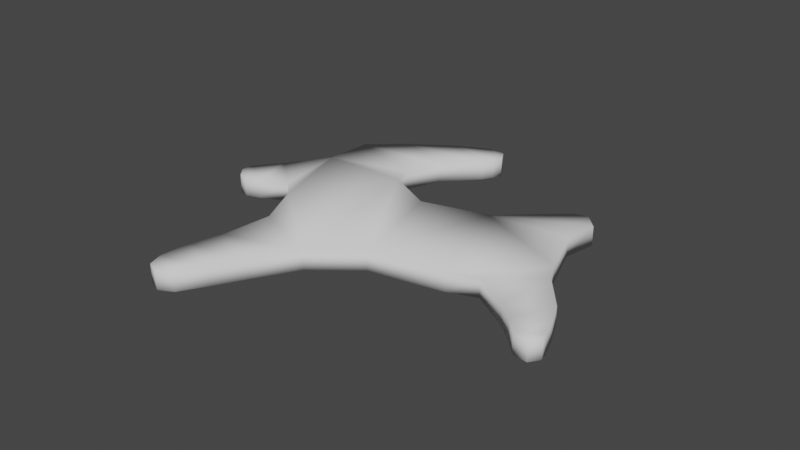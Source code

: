 # Source: Pepparkaka-Ren.blend  (saved by Blender 2.81.16; exported with 4.5.12 LTS)
import bpy
from mathutils import Matrix  # noqa: F401  (used for matrix-valued properties, if any)

bpy.ops.wm.read_factory_settings(use_empty=True)
scene = bpy.context.scene
scene.name = 'Scene'

# ---- collections
col_collection = bpy.data.collections.new('Collection'); scene.collection.children.link(col_collection)

# ---- world
world_world = bpy.data.worlds.new('World'); scene.world = world_world
world_world.use_nodes = True; world_world.node_tree.nodes.clear()
_N = world_world.node_tree.nodes; _L = world_world.node_tree.links
n0 = _N.new('ShaderNodeOutputWorld'); n0.name = 'World Output'; n0.location = (300, 300)
n1 = _N.new('ShaderNodeBackground'); n1.name = 'Background'; n1.location = (10, 300)
n1.inputs[0].default_value = (0.05088, 0.05088, 0.05088, 1.0)
_L.new(n1.outputs[0], n0.inputs[0])
n0.is_active_output = True
world_world.color = (0.05088, 0.05088, 0.05088)
world_world.use_sun_shadow = False
world_world.sun_shadow_jitter_overblur = 0.0

# ---- meshes
me_plane = bpy.data.meshes.new('Plane')
me_plane.from_pydata([(-0.3497, -0.9416, 0.0), (1.0, -1.0, 0.0), (-0.3497, 1.058, 0.0), (0.8895, 1.074, 0.0), (2.416, -0.09192, 0.0), (2.324, 0.8806, 0.0), (1.603, 1.457, 0.0), (2.578, 1.416, 0.0), (2.142, 1.737, 0.0), (2.392, 1.739, 0.0), (1.548, -0.9437, 0.0), (2.502, -0.4821, 0.0), (2.108, -1.507, 0.0), (2.838, -1.202, 0.0), (2.335, -1.813, 0.0), (2.912, -1.607, 0.0), (2.528, -2.147, 0.0), (2.946, -1.984, 0.0), (2.78, -2.247, 0.0), (2.944, -2.104, 0.0), (-1.271, -1.347, 0.0), (-1.093, 1.696, 0.0), (-2.379, -0.5446, 0.0), (-2.546, 0.3456, 0.0), (-1.911, -1.988, 0.0), (-2.7, -1.422, 0.0), (-2.316, -2.416, 0.0), (-3.005, -1.922, 0.0), (-2.696, -2.789, 0.0), (-3.18, -2.442, 0.0), (-2.969, -2.855, 0.0), (-3.158, -2.719, 0.0), (-2.613, 2.03, 0.0), (-2.762, 0.6946, 0.0), (-3.28, 1.423, 0.0), (-3.296, 0.5884, 0.0), (-3.746, 1.07, 0.0), (-3.56, 0.5625, 0.0), (-3.809, 0.8551, 0.0), (-3.714, 0.647, 0.0), (-1.076, 2.06, 0.0), (-2.352, 2.849, 0.0), (-0.7028, 2.593, 0.0), (-1.613, 3.226, 0.0), (-0.01994, 3.04, 0.0), (-0.7309, 3.549, 0.0), (0.1383, 3.194, 0.0), (-0.1282, 3.675, 0.0), (0.2337, 3.354, 0.0), (0.1796, 3.579, 0.0), (-0.3497, -0.9416, 0.347), (1.0, -1.0, 0.347), (-0.3497, 1.058, 0.347), (0.8895, 1.074, 0.347), (2.416, -0.09192, 0.347), (2.324, 0.8806, 0.347), (1.603, 1.457, 0.347), (2.578, 1.416, 0.347), (2.142, 1.737, 0.347), (2.392, 1.739, 0.347), (1.548, -0.9437, 0.347), (2.502, -0.4821, 0.347), (2.108, -1.507, 0.347), (2.838, -1.202, 0.347), (2.335, -1.813, 0.347), (2.912, -1.607, 0.347), (2.528, -2.147, 0.347), (2.946, -1.984, 0.347), (2.78, -2.247, 0.347), (2.944, -2.104, 0.347), (-1.271, -1.347, 0.347), (-1.093, 1.696, 0.347), (-2.379, -0.5446, 0.347), (-2.546, 0.3456, 0.347), (-1.911, -1.988, 0.347), (-2.7, -1.422, 0.347), (-2.316, -2.416, 0.347), (-3.005, -1.922, 0.347), (-2.696, -2.789, 0.347), (-3.18, -2.442, 0.347), (-2.969, -2.855, 0.347), (-3.158, -2.719, 0.347), (-2.613, 2.03, 0.347), (-2.762, 0.6946, 0.347), (-3.28, 1.423, 0.347), (-3.296, 0.5884, 0.347), (-3.746, 1.07, 0.347), (-3.56, 0.5625, 0.347), (-3.809, 0.8551, 0.347), (-3.714, 0.647, 0.347), (-1.076, 2.06, 0.347), (-2.352, 2.849, 0.347), (-0.7028, 2.593, 0.347), (-1.613, 3.226, 0.347), (-0.01994, 3.04, 0.347), (-0.7309, 3.549, 0.347), (0.1383, 3.194, 0.347), (-0.1282, 3.675, 0.347), (0.2337, 3.354, 0.347), (0.1796, 3.579, 0.347)], [], [(0, 2, 3, 1), (3, 5, 4, 1), (3, 6, 7, 5), (6, 8, 9, 7), (4, 11, 10, 1), (11, 13, 12, 10), (13, 15, 14, 12), (15, 17, 16, 14), (17, 19, 18, 16), (0, 20, 21, 2), (20, 22, 23, 21), (20, 24, 25, 22), (24, 26, 27, 25), (26, 28, 29, 27), (28, 30, 31, 29), (23, 33, 32, 21), (33, 35, 34, 32), (35, 37, 36, 34), (37, 39, 38, 36), (32, 41, 40, 21), (41, 43, 42, 40), (43, 45, 44, 42), (45, 47, 46, 44), (47, 49, 48, 46), (50, 51, 53, 52), (53, 51, 54, 55), (53, 55, 57, 56), (56, 57, 59, 58), (54, 51, 60, 61), (61, 60, 62, 63), (63, 62, 64, 65), (65, 64, 66, 67), (67, 66, 68, 69), (50, 52, 71, 70), (70, 71, 73, 72), (70, 72, 75, 74), (74, 75, 77, 76), (76, 77, 79, 78), (78, 79, 81, 80), (73, 71, 82, 83), (83, 82, 84, 85), (85, 84, 86, 87), (87, 86, 88, 89), (82, 71, 90, 91), (91, 90, 92, 93), (93, 92, 94, 95), (95, 94, 96, 97), (97, 96, 98, 99), (6, 3, 53, 56), (24, 20, 70, 74), (43, 41, 91, 93), (14, 16, 66, 64), (32, 34, 84, 82), (9, 8, 58, 59), (17, 15, 65, 67), (35, 33, 83, 85), (7, 9, 59, 57), (25, 27, 77, 75), (42, 44, 94, 92), (18, 19, 69, 68), (8, 6, 56, 58), (26, 24, 74, 76), (45, 43, 93, 95), (16, 18, 68, 66), (34, 36, 86, 84), (19, 17, 67, 69), (37, 35, 85, 87), (1, 10, 60, 51), (27, 29, 79, 77), (44, 46, 96, 94), (0, 1, 51, 50), (38, 39, 89, 88), (11, 4, 54, 61), (28, 26, 76, 78), (47, 45, 95, 97), (2, 21, 71, 52), (36, 38, 88, 86), (31, 30, 80, 81), (48, 49, 99, 98), (3, 2, 52, 53), (20, 0, 50, 70), (39, 37, 87, 89), (10, 12, 62, 60), (29, 31, 81, 79), (46, 48, 98, 96), (4, 5, 55, 54), (23, 22, 72, 73), (13, 11, 61, 63), (30, 28, 78, 80), (49, 47, 97, 99), (21, 40, 90, 71), (41, 32, 82, 91), (12, 14, 64, 62), (15, 13, 63, 65), (33, 23, 73, 83), (5, 7, 57, 55), (22, 25, 75, 72), (40, 42, 92, 90)])
me_plane.polygons.foreach_set('use_smooth', [True] * 98)
_uv = me_plane.uv_layers.new(name='UVMap')
_uv.uv.foreach_set('vector', [0.0, 0.0, 0.0, 1.0, 1.0, 1.0, 1.0, 0.0, 1.0, 1.0, 1.0, 1.0, 1.0, 0.0, 1.0, 0.0, 1.0, 1.0, 1.0, 1.0, 1.0, 1.0, 1.0, 1.0, 1.0, 1.0, 1.0, 1.0, 1.0, 1.0, 1.0, 1.0, 1.0, 0.0, 1.0, 0.0, 1.0, 0.0, 1.0, 0.0, 1.0, 0.0, 1.0, 0.0, 1.0, 0.0, 1.0, 0.0, 1.0, 0.0, 1.0, 0.0, 1.0, 0.0, 1.0, 0.0, 1.0, 0.0, 1.0, 0.0, 1.0, 0.0, 1.0, 0.0, 1.0, 0.0, 1.0, 0.0, 1.0, 0.0, 1.0, 0.0, 0.0, 0.0, 0.0, 0.0, 0.0, 1.0, 0.0, 1.0, 0.0, 0.0, 0.0, 0.0, 0.0, 1.0, 0.0, 1.0, 0.0, 0.0, 0.0, 0.0, 0.0, 0.0, 0.0, 0.0, 0.0, 0.0, 0.0, 0.0, 0.0, 0.0, 0.0, 0.0, 0.0, 0.0, 0.0, 0.0, 0.0, 0.0, 0.0, 0.0, 0.0, 0.0, 0.0, 0.0, 0.0, 0.0, 0.0, 0.0, 0.0, 1.0, 0.0, 1.0, 0.0, 1.0, 0.0, 1.0, 0.0, 1.0, 0.0, 1.0, 0.0, 1.0, 0.0, 1.0, 0.0, 1.0, 0.0, 1.0, 0.0, 1.0, 0.0, 1.0, 0.0, 1.0, 0.0, 1.0, 0.0, 1.0, 0.0, 1.0, 0.0, 1.0, 0.0, 1.0, 0.0, 1.0, 0.0, 1.0, 0.0, 1.0, 0.0, 1.0, 0.0, 1.0, 0.0, 1.0, 0.0, 1.0, 0.0, 1.0, 0.0, 1.0, 0.0, 1.0, 0.0, 1.0, 0.0, 1.0, 0.0, 1.0, 0.0, 1.0, 0.0, 1.0, 0.0, 1.0, 0.0, 1.0, 0.0, 1.0, 0.0, 0.0, 1.0, 0.0, 1.0, 1.0, 0.0, 1.0, 1.0, 1.0, 1.0, 0.0, 1.0, 0.0, 1.0, 1.0, 1.0, 1.0, 1.0, 1.0, 1.0, 1.0, 1.0, 1.0, 1.0, 1.0, 1.0, 1.0, 1.0, 1.0, 1.0, 1.0, 1.0, 0.0, 1.0, 0.0, 1.0, 0.0, 1.0, 0.0, 1.0, 0.0, 1.0, 0.0, 1.0, 0.0, 1.0, 0.0, 1.0, 0.0, 1.0, 0.0, 1.0, 0.0, 1.0, 0.0, 1.0, 0.0, 1.0, 0.0, 1.0, 0.0, 1.0, 0.0, 1.0, 0.0, 1.0, 0.0, 1.0, 0.0, 1.0, 0.0, 0.0, 0.0, 0.0, 1.0, 0.0, 1.0, 0.0, 0.0, 0.0, 0.0, 0.0, 1.0, 0.0, 1.0, 0.0, 0.0, 0.0, 0.0, 0.0, 0.0, 0.0, 0.0, 0.0, 0.0, 0.0, 0.0, 0.0, 0.0, 0.0, 0.0, 0.0, 0.0, 0.0, 0.0, 0.0, 0.0, 0.0, 0.0, 0.0, 0.0, 0.0, 0.0, 0.0, 0.0, 0.0, 0.0, 0.0, 0.0, 0.0, 1.0, 0.0, 1.0, 0.0, 1.0, 0.0, 1.0, 0.0, 1.0, 0.0, 1.0, 0.0, 1.0, 0.0, 1.0, 0.0, 1.0, 0.0, 1.0, 0.0, 1.0, 0.0, 1.0, 0.0, 1.0, 0.0, 1.0, 0.0, 1.0, 0.0, 1.0, 0.0, 1.0, 0.0, 1.0, 0.0, 1.0, 0.0, 1.0, 0.0, 1.0, 0.0, 1.0, 0.0, 1.0, 0.0, 1.0, 0.0, 1.0, 0.0, 1.0, 0.0, 1.0, 0.0, 1.0, 0.0, 1.0, 0.0, 1.0, 0.0, 1.0, 0.0, 1.0, 0.0, 1.0, 0.0, 1.0, 0.0, 1.0, 0.0, 1.0, 1.0, 1.0, 1.0, 1.0, 1.0, 1.0, 1.0, 1.0, 0.0, 0.0, 0.0, 0.0, 0.0, 0.0, 0.0, 0.0, 0.0, 1.0, 0.0, 1.0, 0.0, 1.0, 0.0, 1.0, 1.0, 0.0, 1.0, 0.0, 1.0, 0.0, 1.0, 0.0, 0.0, 1.0, 0.0, 1.0, 0.0, 1.0, 0.0, 1.0, 1.0, 1.0, 1.0, 1.0, 1.0, 1.0, 1.0, 1.0, 1.0, 0.0, 1.0, 0.0, 1.0, 0.0, 1.0, 0.0, 0.0, 1.0, 0.0, 1.0, 0.0, 1.0, 0.0, 1.0, 1.0, 1.0, 1.0, 1.0, 1.0, 1.0, 1.0, 1.0, 0.0, 0.0, 0.0, 0.0, 0.0, 0.0, 0.0, 0.0, 0.0, 1.0, 0.0, 1.0, 0.0, 1.0, 0.0, 1.0, 1.0, 0.0, 1.0, 0.0, 1.0, 0.0, 1.0, 0.0, 1.0, 1.0, 1.0, 1.0, 1.0, 1.0, 1.0, 1.0, 0.0, 0.0, 0.0, 0.0, 0.0, 0.0, 0.0, 0.0, 0.0, 1.0, 0.0, 1.0, 0.0, 1.0, 0.0, 1.0, 1.0, 0.0, 1.0, 0.0, 1.0, 0.0, 1.0, 0.0, 0.0, 1.0, 0.0, 1.0, 0.0, 1.0, 0.0, 1.0, 1.0, 0.0, 1.0, 0.0, 1.0, 0.0, 1.0, 0.0, 0.0, 1.0, 0.0, 1.0, 0.0, 1.0, 0.0, 1.0, 1.0, 0.0, 1.0, 0.0, 1.0, 0.0, 1.0, 0.0, 0.0, 0.0, 0.0, 0.0, 0.0, 0.0, 0.0, 0.0, 0.0, 1.0, 0.0, 1.0, 0.0, 1.0, 0.0, 1.0, 0.0, 0.0, 1.0, 0.0, 1.0, 0.0, 0.0, 0.0, 0.0, 1.0, 0.0, 1.0, 0.0, 1.0, 0.0, 1.0, 1.0, 0.0, 1.0, 0.0, 1.0, 0.0, 1.0, 0.0, 0.0, 0.0, 0.0, 0.0, 0.0, 0.0, 0.0, 0.0, 0.0, 1.0, 0.0, 1.0, 0.0, 1.0, 0.0, 1.0, 0.0, 1.0, 0.0, 1.0, 0.0, 1.0, 0.0, 1.0, 0.0, 1.0, 0.0, 1.0, 0.0, 1.0, 0.0, 1.0, 0.0, 0.0, 0.0, 0.0, 0.0, 0.0, 0.0, 0.0, 0.0, 1.0, 0.0, 1.0, 0.0, 1.0, 0.0, 1.0, 1.0, 1.0, 0.0, 1.0, 0.0, 1.0, 1.0, 1.0, 0.0, 0.0, 0.0, 0.0, 0.0, 0.0, 0.0, 0.0, 0.0, 1.0, 0.0, 1.0, 0.0, 1.0, 0.0, 1.0, 1.0, 0.0, 1.0, 0.0, 1.0, 0.0, 1.0, 0.0, 0.0, 0.0, 0.0, 0.0, 0.0, 0.0, 0.0, 0.0, 0.0, 1.0, 0.0, 1.0, 0.0, 1.0, 0.0, 1.0, 1.0, 0.0, 1.0, 1.0, 1.0, 1.0, 1.0, 0.0, 0.0, 1.0, 0.0, 0.0, 0.0, 0.0, 0.0, 1.0, 1.0, 0.0, 1.0, 0.0, 1.0, 0.0, 1.0, 0.0, 0.0, 0.0, 0.0, 0.0, 0.0, 0.0, 0.0, 0.0, 0.0, 1.0, 0.0, 1.0, 0.0, 1.0, 0.0, 1.0, 0.0, 1.0, 0.0, 1.0, 0.0, 1.0, 0.0, 1.0, 0.0, 1.0, 0.0, 1.0, 0.0, 1.0, 0.0, 1.0, 1.0, 0.0, 1.0, 0.0, 1.0, 0.0, 1.0, 0.0, 1.0, 0.0, 1.0, 0.0, 1.0, 0.0, 1.0, 0.0, 0.0, 1.0, 0.0, 1.0, 0.0, 1.0, 0.0, 1.0, 1.0, 1.0, 1.0, 1.0, 1.0, 1.0, 1.0, 1.0, 0.0, 0.0, 0.0, 0.0, 0.0, 0.0, 0.0, 0.0, 0.0, 1.0, 0.0, 1.0, 0.0, 1.0, 0.0, 1.0])
me_plane.use_remesh_fix_poles = True
me_plane.use_remesh_preserve_attributes = False
me_plane.use_mirror_vertex_groups = False
me_plane.update()

# ---- objects
ob_plane = bpy.data.objects.new('Plane', me_plane)

# ---- transforms, parenting, visibility, modifiers, constraints
ob_plane.location = (-0.67, 0.7976, 0.0)
ob_plane.rotation_euler = (0.0, -0.0, 0.2451)
ob_plane.scale = (0.1708, 0.1708, 0.1708)
ob_plane.lineart.crease_threshold = 0.0

# ---- collection membership
col_collection.objects.link(ob_plane)

# ---- scene / render settings (as saved in the file)
scene.frame_start = 1; scene.frame_end = 250; scene.frame_set(1)
scene.render.engine = 'BLENDER_EEVEE_NEXT'
scene.cycles.use_denoising = False
scene.cycles.samples = 128
scene.cycles.sampling_pattern = 'TABULATED_SOBOL'
scene.cycles.use_adaptive_sampling = False
scene.cycles.use_light_tree = False
scene.view_settings.view_transform = 'Filmic'
bpy.context.view_layer.update()

# ---- added for rendering (the .blend has no active camera and no usable light): camera, sun
cam_auto = bpy.data.cameras.new('AutoCamera')
cam_auto.lens = 50.0
cam_auto.sensor_width = 36.0
cam_auto.clip_end = 1000.0
ob_auto_camera = bpy.data.objects.new('AutoCamera', cam_auto)
scene.collection.objects.link(ob_auto_camera)
ob_auto_camera.location = (1.04267, -1.3137, 1.47052)
ob_auto_camera.rotation_euler = (1.09748, -7.21219e-08, 0.694738)
scene.camera = ob_auto_camera
light_auto_sun = bpy.data.lights.new('AutoSun', 'SUN')
light_auto_sun.energy = 3.0
light_auto_sun.angle = 0.0523599
ob_auto_sun = bpy.data.objects.new('AutoSun', light_auto_sun)
scene.collection.objects.link(ob_auto_sun)
ob_auto_sun.rotation_euler = (0.872665, 0.174533, 0.523599)
bpy.context.view_layer.update()

